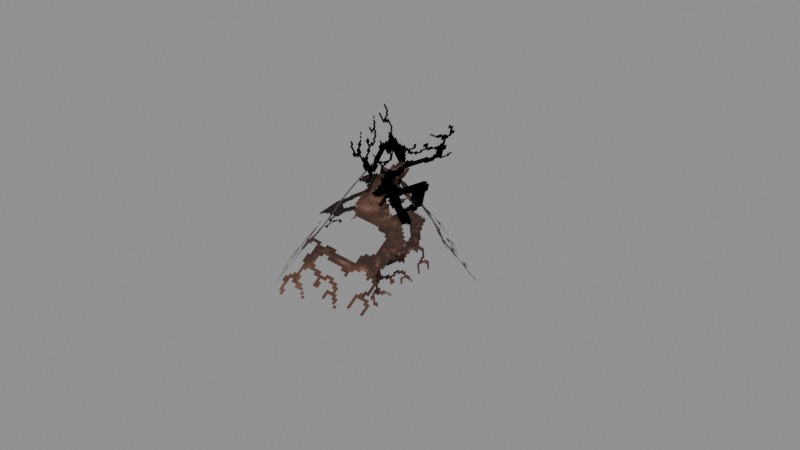 # Source: Foliage_Plants_Roots_Wide.blend  (saved by Blender 5.0.119; exported with 4.5.12 LTS)
import bpy
from mathutils import Matrix  # noqa: F401  (used for matrix-valued properties, if any)

bpy.ops.wm.read_factory_settings(use_empty=True)
scene = bpy.context.scene
scene.name = 'Scene'

# ---- collections
col_widgets = bpy.data.collections.new('Widgets'); scene.collection.children.link(col_widgets)
col_widgets.hide_viewport = True

# ---- images (referenced by path relative to the original .blend; pixels are not part of the script)
import os
ASSET_DIR = os.environ.get("B2B_ASSET_DIR", "")  # directory of the original .blend (textures are referenced by path, not embedded)
HERE = os.path.dirname(os.path.abspath(__file__))  # packed textures are extracted next to this script under _unpacked/

def load_image(name, relpath, width, height, colorspace="sRGB"):
    """Load a texture the original file referenced (path relative to the .blend, or extracted next to this script)."""
    p = next((c for c in (os.path.join(HERE, relpath), os.path.join(ASSET_DIR, relpath)) if relpath and os.path.exists(c)), "")
    if p:
        img = bpy.data.images.load(p, check_existing=True)
        img.name = name
    else:  # same state as the original file: an image datablock whose file is absent (Cycles renders it pink)
        img = bpy.data.images.new(name, width, height)
        img.source = "FILE"
        img.filepath = "//" + (relpath or name)
    img.colorspace_settings.name = colorspace
    return img
img_image_0 = load_image('Image_0', '_unpacked/Image_0.589c4ded.png', 32, 64, 'sRGB')

# ---- materials (node trees are filled in below, after node groups)
mat_material_0 = bpy.data.materials.new('Material_0')

# ---- material node trees
mat_material_0.use_nodes = True; mat_material_0.node_tree.nodes.clear()
_N = mat_material_0.node_tree.nodes; _L = mat_material_0.node_tree.links
n0 = _N.new('ShaderNodeBsdfPrincipled'); n0.name = 'Principled BSDF'; n0.location = (10, 300)
n0.inputs[2].default_value = 1.0
n1 = _N.new('ShaderNodeOutputMaterial'); n1.name = 'Material Output'; n1.location = (300, 300)
n2 = _N.new('NodeFrame'); n2.name = 'Frame'; n2.location = (0, 0)
n2.label = 'Alpha Clip'
n2.width = 150
n3 = _N.new('ShaderNodeMath'); n3.name = 'Math'; n3.location = (-340, -20)
n3.operation = 'SUBTRACT'
n3.inputs[0].default_value = 1.0
n4 = _N.new('ShaderNodeMath'); n4.name = 'Math.001'; n4.location = (-540, -20)
n4.operation = 'LESS_THAN'
n4.inputs[1].default_value = 0.05
n5 = _N.new('ShaderNodeTexImage'); n5.name = 'Image Texture'; n5.location = (-840, 210)
n5.label = 'BASE COLOR'
n5.image = img_image_0
n5.interpolation = 'Closest'
n5.extension = 'EXTEND'
n3.parent = n2
n4.parent = n2
_L.new(n0.outputs[0], n1.inputs[0])
_L.new(n3.outputs[0], n0.inputs[4])
_L.new(n4.outputs[0], n3.inputs[1])
_L.new(n5.outputs[0], n0.inputs[0])
_L.new(n5.outputs[1], n4.inputs[0])
n1.is_active_output = True

# ---- meshes
me_mesh_0 = bpy.data.meshes.new('Mesh_0')
me_mesh_0.from_pydata([(-0.9265, -0.4647, 2.127), (1.011, -0.4647, 2.127), (-0.9265, -0.4647, -1.435), (1.011, -0.4647, -1.435), (0.4796, -2.286, 1.094), (-0.7679, -2.999, 0.3576), (0.5849, -0.5061, -0.8082), (-0.6626, -1.219, -1.545), (1.655, -0.4613, 1.463), (2.547, -1.98, 0.654), (-0.5383, -0.258, -1.337), (0.3529, -1.777, -2.146), (-2.909, -1.8, 0.1183), (-2.244, -0.8161, 1.649), (-0.0007559, -0.892, -1.728), (0.6642, 0.09165, -0.197), (-0.1079, -3.667, -0.5634), (-1.99, -2.991, -0.2229), (0.8479, -0.5356, -1.504), (-1.034, 0.1411, -1.163), (1.125, 0.1807, -1.569), (-0.3074, 0.3576, -2.294), (0.2097, -1.883, -0.2644), (-1.222, -1.706, -0.9888), (0.4305, -1.114, -3.076), (1.352, -0.2526, -2.068), (-0.8966, -2.069, -1.044), (0.02531, -1.207, -0.03716)], [], [(0, 2, 1), (2, 3, 1), (4, 6, 5), (6, 7, 5), (8, 10, 9), (10, 11, 9), (12, 14, 13), (14, 15, 13), (16, 18, 17), (18, 19, 17), (20, 22, 21), (22, 23, 21), (24, 26, 25), (26, 27, 25)])
me_mesh_0.polygons.foreach_set('use_smooth', [0, 0, 0, 0, 0, 0, 0, 1, 0, 0, 1, 1, 1, 1])
_uv = me_mesh_0.uv_layers.new(name='UVMap')
_uv.uv.foreach_set('vector', [0.03125, 0.9375, 0.03125, 0.04688, 1.0, 0.9375, 0.03125, 0.04688, 1.0, 0.04688, 1.0, 0.9375, 0.03125, 0.9375, 0.03125, 0.07812, 1.0, 0.9375, 0.03125, 0.07812, 1.0, 0.07812, 1.0, 0.9375, 0.03125, 0.9375, 0.03125, 0.04688, 1.0, 0.9375, 0.03125, 0.04688, 1.0, 0.04688, 1.0, 0.9375, 0.03125, 0.9375, 0.03125, 0.04688, 1.0, 0.9375, 0.03125, 0.04688, 1.0, 0.04688, 1.0, 0.9375, 0.03125, 0.9375, 0.03125, 0.04688, 1.0, 0.9375, 0.03125, 0.04688, 1.0, 0.04688, 1.0, 0.9375, 0.03125, 0.9375, 0.03125, 0.07812, 1.0, 0.9375, 0.03125, 0.07812, 1.0, 0.07812, 1.0, 0.9375, 0.03125, 0.9375, 0.03125, 0.07812, 1.0, 0.9375, 0.03125, 0.07812, 1.0, 0.07812, 1.0, 0.9375])
me_mesh_0.materials.append(mat_material_0)
me_mesh_0.update()
me_mesh_0.normals_split_custom_set([tuple(v) for v in zip(*[iter([-6.153e-08, -1.0, 0.0, -6.153e-08, -1.0, 0.0, -6.153e-08, -1.0, 0.0, -6.153e-08, -1.0, 1.727e-08, -6.153e-08, -1.0, 1.727e-08, -6.153e-08, -1.0, 1.727e-08, -0.6335, 0.5821, 0.5097, -0.6335, 0.5821, 0.5097, -0.6335, 0.5821, 0.5097, -0.6335, 0.5821, 0.5097, -0.6335, 0.5821, 0.5097, -0.6335, 0.5821, 0.5097, -0.6398, -0.6184, 0.4564, -0.6398, -0.6184, 0.4564, -0.6398, -0.6184, 0.4564, -0.6398, -0.6184, 0.4564, -0.6398, -0.6184, 0.4564, -0.6398, -0.6184, 0.4564, 0.4645, -0.823, 0.327, 0.4645, -0.823, 0.327, 0.4645, -0.823, 0.327, 0.4645, -0.823, 0.327, 0.4645, -0.823, 0.327, 0.4645, -0.823, 0.327, 0.2464, 0.209, 0.9464, 0.2464, 0.209, 0.9464, 0.2464, 0.209, 0.9464, 0.2464, 0.209, 0.9464, 0.2464, 0.209, 0.9464, 0.2464, 0.209, 0.9464, -0.3003, 0.6013, 0.7404, -0.3003, 0.6013, 0.7404, -0.3003, 0.6013, 0.7404, -0.3003, 0.6013, 0.7404, -0.3003, 0.6013, 0.7404, -0.3003, 0.6013, 0.7404, 0.6441, -0.7624, 0.06248, 0.6441, -0.7624, 0.06246, 0.6441, -0.7624, 0.06248, 0.6441, -0.7624, 0.06246, 0.6441, -0.7624, 0.06247, 0.6441, -0.7624, 0.06248])] * 3)])
me_plane = bpy.data.meshes.new('Plane')
me_plane.from_pydata([(-1.0, -6.123e-17, -1.0), (1.0, -6.123e-17, -1.0), (-1.0, 6.123e-17, 1.0), (1.0, 6.123e-17, 1.0)], [], [(0, 1, 3, 2)])
_uv = me_plane.uv_layers.new(name='UVMap')
_uv.uv.foreach_set('vector', [0.0, 0.0, 1.0, 0.0, 1.0, 1.0, 0.0, 1.0])
me_plane.update()
me_cube = bpy.data.meshes.new('Cube')
me_cube.from_pydata([(-4.021, -2.093, 0.1292), (-4.021, -2.093, 1.689), (-4.021, 0.4207, 0.1292), (-4.021, 0.4207, 1.689), (-1.375, -2.093, 0.1292), (-1.375, -2.093, 1.689), (-1.375, 0.4207, 0.1292), (-1.375, 0.4207, 1.689)], [], [(0, 1, 3, 2), (2, 3, 7, 6), (6, 7, 5, 4), (4, 5, 1, 0), (2, 6, 4, 0), (7, 3, 1, 5)])
_uv = me_cube.uv_layers.new(name='UVMap')
_uv.uv.foreach_set('vector', [0.375, 0.0, 0.625, 0.0, 0.625, 0.25, 0.375, 0.25, 0.375, 0.25, 0.625, 0.25, 0.625, 0.5, 0.375, 0.5, 0.375, 0.5, 0.625, 0.5, 0.625, 0.75, 0.375, 0.75, 0.375, 0.75, 0.625, 0.75, 0.625, 1.0, 0.375, 1.0, 0.125, 0.5, 0.375, 0.5, 0.375, 0.75, 0.125, 0.75, 0.625, 0.5, 0.875, 0.5, 0.875, 0.75, 0.625, 0.75])
me_cube.update()
me_cube_001 = bpy.data.meshes.new('Cube.001')
me_cube_001.from_pydata([(-1.877, -1.0, -1.867), (-1.877, -1.0, 1.064), (-1.877, 2.279, -1.867), (-1.877, 2.279, 1.064), (0.9248, -1.0, -1.867), (0.9248, -1.0, 1.064), (0.9248, 2.279, -1.867), (0.9248, 2.279, 1.064)], [], [(0, 1, 3, 2), (2, 3, 7, 6), (6, 7, 5, 4), (4, 5, 1, 0), (2, 6, 4, 0), (7, 3, 1, 5)])
_uv = me_cube_001.uv_layers.new(name='UVMap')
_uv.uv.foreach_set('vector', [0.375, 0.0, 0.625, 0.0, 0.625, 0.25, 0.375, 0.25, 0.375, 0.25, 0.625, 0.25, 0.625, 0.5, 0.375, 0.5, 0.375, 0.5, 0.625, 0.5, 0.625, 0.75, 0.375, 0.75, 0.375, 0.75, 0.625, 0.75, 0.625, 1.0, 0.375, 1.0, 0.125, 0.5, 0.375, 0.5, 0.375, 0.75, 0.125, 0.75, 0.625, 0.5, 0.875, 0.5, 0.875, 0.75, 0.625, 0.75])
me_cube_001.update()
me_cube_002 = bpy.data.meshes.new('Cube.002')
me_cube_002.from_pydata([(0.4654, -1.489, -2.465), (0.4654, -1.489, 1.451), (0.4654, -0.4737, -2.465), (0.4654, -0.4737, 1.451), (3.901, -1.489, -2.465), (3.901, -1.489, 1.451), (3.901, -0.4737, -2.465), (3.901, -0.4737, 1.451)], [], [(0, 1, 3, 2), (2, 3, 7, 6), (6, 7, 5, 4), (4, 5, 1, 0), (2, 6, 4, 0), (7, 3, 1, 5)])
_uv = me_cube_002.uv_layers.new(name='UVMap')
_uv.uv.foreach_set('vector', [0.375, 0.0, 0.625, 0.0, 0.625, 0.25, 0.375, 0.25, 0.375, 0.25, 0.625, 0.25, 0.625, 0.5, 0.375, 0.5, 0.375, 0.5, 0.625, 0.5, 0.625, 0.75, 0.375, 0.75, 0.375, 0.75, 0.625, 0.75, 0.625, 1.0, 0.375, 1.0, 0.125, 0.5, 0.375, 0.5, 0.375, 0.75, 0.125, 0.75, 0.625, 0.5, 0.875, 0.5, 0.875, 0.75, 0.625, 0.75])
me_cube_002.update()
me_cube_003 = bpy.data.meshes.new('Cube.003')
me_cube_003.from_pydata([(-2.085, -3.269, 2.228), (-2.085, -3.269, 4.416), (-2.085, -0.03029, 2.228), (-2.085, -0.03029, 4.416), (1.023, -3.269, 2.228), (1.023, -3.269, 4.416), (1.023, -0.03029, 2.228), (1.023, -0.03029, 4.416)], [], [(0, 1, 3, 2), (2, 3, 7, 6), (6, 7, 5, 4), (4, 5, 1, 0), (2, 6, 4, 0), (7, 3, 1, 5)])
_uv = me_cube_003.uv_layers.new(name='UVMap')
_uv.uv.foreach_set('vector', [0.375, 0.0, 0.625, 0.0, 0.625, 0.25, 0.375, 0.25, 0.375, 0.25, 0.625, 0.25, 0.625, 0.5, 0.375, 0.5, 0.375, 0.5, 0.625, 0.5, 0.625, 0.75, 0.375, 0.75, 0.375, 0.75, 0.625, 0.75, 0.625, 1.0, 0.375, 1.0, 0.125, 0.5, 0.375, 0.5, 0.375, 0.75, 0.125, 0.75, 0.625, 0.5, 0.875, 0.5, 0.875, 0.75, 0.625, 0.75])
me_cube_003.update()
me_cube_004 = bpy.data.meshes.new('Cube.004')
me_cube_004.from_pydata([(-2.365, -0.4605, 0.6706), (-2.365, -0.4605, 3.159), (-2.365, 2.197, 0.6706), (-2.365, 2.197, 3.159), (-0.9157, -0.4605, 0.6706), (-0.9157, -0.4605, 3.159), (-0.9157, 2.197, 0.6706), (-0.9157, 2.197, 3.159)], [], [(0, 1, 3, 2), (2, 3, 7, 6), (6, 7, 5, 4), (4, 5, 1, 0), (2, 6, 4, 0), (7, 3, 1, 5)])
_uv = me_cube_004.uv_layers.new(name='UVMap')
_uv.uv.foreach_set('vector', [0.375, 0.0, 0.625, 0.0, 0.625, 0.25, 0.375, 0.25, 0.375, 0.25, 0.625, 0.25, 0.625, 0.5, 0.375, 0.5, 0.375, 0.5, 0.625, 0.5, 0.625, 0.75, 0.375, 0.75, 0.375, 0.75, 0.625, 0.75, 0.625, 1.0, 0.375, 1.0, 0.125, 0.5, 0.375, 0.5, 0.375, 0.75, 0.125, 0.75, 0.625, 0.5, 0.875, 0.5, 0.875, 0.75, 0.625, 0.75])
me_cube_004.update()
me_cube_005 = bpy.data.meshes.new('Cube.005')
me_cube_005.from_pydata([(1.383, 0.5821, -0.5517), (1.383, 0.5821, 1.218), (1.383, 3.131, -0.5517), (1.383, 3.131, 1.218), (3.823, 0.5821, -0.5517), (3.823, 0.5821, 1.218), (3.823, 3.131, -0.5517), (3.823, 3.131, 1.218)], [], [(0, 1, 3, 2), (2, 3, 7, 6), (6, 7, 5, 4), (4, 5, 1, 0), (2, 6, 4, 0), (7, 3, 1, 5)])
_uv = me_cube_005.uv_layers.new(name='UVMap')
_uv.uv.foreach_set('vector', [0.375, 0.0, 0.625, 0.0, 0.625, 0.25, 0.375, 0.25, 0.375, 0.25, 0.625, 0.25, 0.625, 0.5, 0.375, 0.5, 0.375, 0.5, 0.625, 0.5, 0.625, 0.75, 0.375, 0.75, 0.375, 0.75, 0.625, 0.75, 0.625, 1.0, 0.375, 1.0, 0.125, 0.5, 0.375, 0.5, 0.375, 0.75, 0.125, 0.75, 0.625, 0.5, 0.875, 0.5, 0.875, 0.75, 0.625, 0.75])
me_cube_005.update()
arm_armature = bpy.data.armatures.new('Armature')  # bones are not reproduced

# ---- objects
ob_block = bpy.data.objects.new('Block', arm_armature)
ob_mesh_0 = bpy.data.objects.new('Mesh_0', me_mesh_0)
ob_wgt_block = bpy.data.objects.new('WGT-Block', me_plane)
ob_wgt_block_001 = bpy.data.objects.new('WGT-Block.001', me_cube)
ob_wgt_block_002 = bpy.data.objects.new('WGT-Block.002', me_cube_001)
ob_wgt_block_003 = bpy.data.objects.new('WGT-Block.003', me_cube_002)
ob_wgt_block_004 = bpy.data.objects.new('WGT-Block.004', me_cube_003)
ob_wgt_block_005 = bpy.data.objects.new('WGT-Block.005', me_cube_004)
ob_wgt_block_006 = bpy.data.objects.new('WGT-Block.006', me_cube_005)

# ---- transforms, parenting, visibility, modifiers, constraints
ob_block.location = (-0.9357, -0.07144, 1.733)
ob_block.rotation_mode = 'QUATERNION'
ob_block.rotation_quaternion = (0.2993, 0.8113, -0.486, -0.1268)
ob_block.show_in_front = True
ob_mesh_0.parent = ob_block
ob_mesh_0.location = (0.0, 0.0, 0.0)
ob_mesh_0.rotation_mode = 'QUATERNION'
ob_mesh_0.rotation_quaternion = (1.0, 0.0, 0.0, 0.0)
_vg = ob_mesh_0.vertex_groups.new(name='Block')
_vg.add([0, 1, 2, 3], 1.0, 'REPLACE')
_vg = ob_mesh_0.vertex_groups.new(name='Block.001')
_vg.add([4, 5, 6, 7], 1.0, 'REPLACE')
_vg = ob_mesh_0.vertex_groups.new(name='Block.002')
_vg.add([8, 9, 10, 11], 1.0, 'REPLACE')
_vg = ob_mesh_0.vertex_groups.new(name='Block.003')
_vg.add([12, 13, 14, 15], 1.0, 'REPLACE')
_vg = ob_mesh_0.vertex_groups.new(name='Block.004')
_vg.add([16, 17, 18, 19], 1.0, 'REPLACE')
_vg = ob_mesh_0.vertex_groups.new(name='Block.005')
_vg.add([20, 21, 22, 23], 1.0, 'REPLACE')
_vg = ob_mesh_0.vertex_groups.new(name='Block.006')
_vg.add([24, 25, 26, 27], 1.0, 'REPLACE')
_m = ob_mesh_0.modifiers.new('Armature', 'ARMATURE')
_m.object = ob_block
ob_wgt_block.location = (0.0, 0.0, 0.0)
ob_wgt_block.hide_render = True
ob_wgt_block_001.location = (0.0, 0.0, 0.0)
ob_wgt_block_001.hide_render = True
ob_wgt_block_002.location = (0.0, 0.0, 0.0)
ob_wgt_block_002.hide_render = True
ob_wgt_block_003.location = (0.0, 0.0, 0.0)
ob_wgt_block_003.hide_render = True
ob_wgt_block_004.location = (0.0, 0.0, 0.0)
ob_wgt_block_004.hide_render = True
ob_wgt_block_005.location = (0.0, 0.0, 0.0)
ob_wgt_block_005.hide_render = True
ob_wgt_block_006.location = (0.0, 0.0, 0.0)
ob_wgt_block_006.hide_render = True

# ---- collection membership
scene.collection.objects.link(ob_block)
scene.collection.objects.link(ob_mesh_0)
col_widgets.objects.link(ob_wgt_block)
col_widgets.objects.link(ob_wgt_block_001)
col_widgets.objects.link(ob_wgt_block_002)
col_widgets.objects.link(ob_wgt_block_003)
col_widgets.objects.link(ob_wgt_block_004)
col_widgets.objects.link(ob_wgt_block_005)
col_widgets.objects.link(ob_wgt_block_006)

# ---- scene / render settings (as saved in the file)
scene.frame_start = 1; scene.frame_end = 250; scene.frame_set(1)
scene.render.engine = 'BLENDER_EEVEE_NEXT'
scene.render.bake_bias = 0.0
scene.render.bake_samples = 0
scene.cycles.sampling_pattern = 'TABULATED_SOBOL'
scene.eevee.use_volume_custom_range = False
bpy.context.view_layer.update()

# ---- added for rendering (the .blend has no active camera and no usable light): camera, sun + grey world if the file has none
cam_auto = bpy.data.cameras.new('AutoCamera')
cam_auto.lens = 50.0
cam_auto.sensor_width = 36.0
cam_auto.clip_end = 1000.0
ob_auto_camera = bpy.data.objects.new('AutoCamera', cam_auto)
scene.collection.objects.link(ob_auto_camera)
ob_auto_camera.location = (12.7972, -14.0558, 11.0097)
ob_auto_camera.rotation_euler = (1.09748, -7.21219e-08, 0.694738)
scene.camera = ob_auto_camera
light_auto_sun = bpy.data.lights.new('AutoSun', 'SUN')
light_auto_sun.energy = 3.0
light_auto_sun.angle = 0.0523599
ob_auto_sun = bpy.data.objects.new('AutoSun', light_auto_sun)
scene.collection.objects.link(ob_auto_sun)
ob_auto_sun.rotation_euler = (0.872665, 0.174533, 0.523599)
if scene.world is None:
    world_auto = bpy.data.worlds.new('AutoWorld')
    world_auto.color = (0.3, 0.3, 0.3)
    scene.world = world_auto
bpy.context.view_layer.update()
